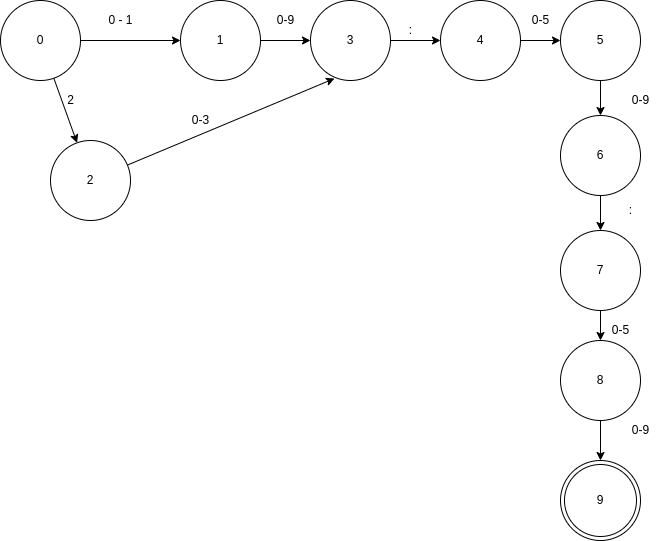

The diagram above was exported from draw.io. Its source (the exported page's mxGraphModel, read from the mxfile embedded in the PNG):
<mxGraphModel dx="1086" dy="772" grid="1" gridSize="10" guides="1" tooltips="1" connect="1" arrows="1" fold="1" page="1" pageScale="1" pageWidth="850" pageHeight="1100" math="0" shadow="0">
  <root>
    <mxCell id="0" />
    <mxCell id="1" parent="0" />
    <mxCell id="3" style="edgeStyle=none;html=1;entryX=0;entryY=0.5;entryDx=0;entryDy=0;" edge="1" parent="1" source="2" target="5">
      <mxGeometry relative="1" as="geometry">
        <mxPoint x="210" y="80" as="targetPoint" />
      </mxGeometry>
    </mxCell>
    <mxCell id="11" style="edgeStyle=none;html=1;" edge="1" parent="1" source="2" target="10">
      <mxGeometry relative="1" as="geometry" />
    </mxCell>
    <mxCell id="2" value="0" style="ellipse;whiteSpace=wrap;html=1;aspect=fixed;" vertex="1" parent="1">
      <mxGeometry x="60" y="40" width="80" height="80" as="geometry" />
    </mxCell>
    <mxCell id="9" style="edgeStyle=none;html=1;exitX=1;exitY=0.5;exitDx=0;exitDy=0;entryX=0;entryY=0.5;entryDx=0;entryDy=0;" edge="1" parent="1" source="5" target="8">
      <mxGeometry relative="1" as="geometry" />
    </mxCell>
    <mxCell id="5" value="1" style="ellipse;whiteSpace=wrap;html=1;aspect=fixed;" vertex="1" parent="1">
      <mxGeometry x="240" y="40" width="80" height="80" as="geometry" />
    </mxCell>
    <mxCell id="7" value="0 - 1" style="text;html=1;align=center;verticalAlign=middle;resizable=0;points=[];autosize=1;strokeColor=none;fillColor=none;" vertex="1" parent="1">
      <mxGeometry x="155" y="45" width="50" height="30" as="geometry" />
    </mxCell>
    <mxCell id="17" style="edgeStyle=none;html=1;exitX=1;exitY=0.5;exitDx=0;exitDy=0;entryX=0;entryY=0.5;entryDx=0;entryDy=0;" edge="1" parent="1" source="8" target="16">
      <mxGeometry relative="1" as="geometry" />
    </mxCell>
    <mxCell id="8" value="3" style="ellipse;whiteSpace=wrap;html=1;aspect=fixed;" vertex="1" parent="1">
      <mxGeometry x="370" y="40" width="80" height="80" as="geometry" />
    </mxCell>
    <mxCell id="13" style="edgeStyle=none;html=1;entryX=0.3;entryY=0.975;entryDx=0;entryDy=0;entryPerimeter=0;" edge="1" parent="1" source="10" target="8">
      <mxGeometry relative="1" as="geometry" />
    </mxCell>
    <mxCell id="10" value="2" style="ellipse;whiteSpace=wrap;html=1;aspect=fixed;" vertex="1" parent="1">
      <mxGeometry x="110" y="180" width="80" height="80" as="geometry" />
    </mxCell>
    <mxCell id="12" value="2" style="text;html=1;align=center;verticalAlign=middle;resizable=0;points=[];autosize=1;strokeColor=none;fillColor=none;" vertex="1" parent="1">
      <mxGeometry x="115" y="125" width="30" height="30" as="geometry" />
    </mxCell>
    <mxCell id="14" value="0-9" style="text;html=1;align=center;verticalAlign=middle;resizable=0;points=[];autosize=1;strokeColor=none;fillColor=none;" vertex="1" parent="1">
      <mxGeometry x="325" y="45" width="40" height="30" as="geometry" />
    </mxCell>
    <mxCell id="15" value="0-3" style="text;html=1;align=center;verticalAlign=middle;resizable=0;points=[];autosize=1;strokeColor=none;fillColor=none;" vertex="1" parent="1">
      <mxGeometry x="240" y="145" width="40" height="30" as="geometry" />
    </mxCell>
    <mxCell id="20" style="edgeStyle=none;html=1;exitX=1;exitY=0.5;exitDx=0;exitDy=0;" edge="1" parent="1" source="16" target="19">
      <mxGeometry relative="1" as="geometry" />
    </mxCell>
    <mxCell id="16" value="4" style="ellipse;whiteSpace=wrap;html=1;aspect=fixed;" vertex="1" parent="1">
      <mxGeometry x="500" y="40" width="80" height="80" as="geometry" />
    </mxCell>
    <mxCell id="18" value=":" style="text;html=1;align=center;verticalAlign=middle;resizable=0;points=[];autosize=1;strokeColor=none;fillColor=none;" vertex="1" parent="1">
      <mxGeometry x="455" y="55" width="30" height="30" as="geometry" />
    </mxCell>
    <mxCell id="24" style="edgeStyle=none;html=1;entryX=0.5;entryY=0;entryDx=0;entryDy=0;" edge="1" parent="1" source="19" target="23">
      <mxGeometry relative="1" as="geometry" />
    </mxCell>
    <mxCell id="19" value="5" style="ellipse;whiteSpace=wrap;html=1;aspect=fixed;" vertex="1" parent="1">
      <mxGeometry x="620" y="40" width="80" height="80" as="geometry" />
    </mxCell>
    <mxCell id="21" value="0-5" style="text;html=1;align=center;verticalAlign=middle;resizable=0;points=[];autosize=1;strokeColor=none;fillColor=none;" vertex="1" parent="1">
      <mxGeometry x="580" y="45" width="40" height="30" as="geometry" />
    </mxCell>
    <mxCell id="27" style="edgeStyle=none;html=1;exitX=0.5;exitY=1;exitDx=0;exitDy=0;" edge="1" parent="1" source="23" target="26">
      <mxGeometry relative="1" as="geometry" />
    </mxCell>
    <mxCell id="23" value="6" style="ellipse;whiteSpace=wrap;html=1;aspect=fixed;" vertex="1" parent="1">
      <mxGeometry x="620" y="155" width="80" height="80" as="geometry" />
    </mxCell>
    <mxCell id="25" value="0-9" style="text;html=1;align=center;verticalAlign=middle;resizable=0;points=[];autosize=1;strokeColor=none;fillColor=none;" vertex="1" parent="1">
      <mxGeometry x="680" y="125" width="40" height="30" as="geometry" />
    </mxCell>
    <mxCell id="30" style="edgeStyle=none;html=1;exitX=0.5;exitY=1;exitDx=0;exitDy=0;" edge="1" parent="1" source="26" target="29">
      <mxGeometry relative="1" as="geometry" />
    </mxCell>
    <mxCell id="26" value="7" style="ellipse;whiteSpace=wrap;html=1;aspect=fixed;" vertex="1" parent="1">
      <mxGeometry x="620" y="270" width="80" height="80" as="geometry" />
    </mxCell>
    <mxCell id="28" value=":" style="text;html=1;align=center;verticalAlign=middle;resizable=0;points=[];autosize=1;strokeColor=none;fillColor=none;" vertex="1" parent="1">
      <mxGeometry x="675" y="235" width="30" height="30" as="geometry" />
    </mxCell>
    <mxCell id="33" style="edgeStyle=none;html=1;exitX=0.5;exitY=1;exitDx=0;exitDy=0;entryX=0.5;entryY=0;entryDx=0;entryDy=0;" edge="1" parent="1" source="29" target="35">
      <mxGeometry relative="1" as="geometry">
        <mxPoint x="660" y="490" as="targetPoint" />
      </mxGeometry>
    </mxCell>
    <mxCell id="29" value="8" style="ellipse;whiteSpace=wrap;html=1;aspect=fixed;" vertex="1" parent="1">
      <mxGeometry x="620" y="380" width="80" height="80" as="geometry" />
    </mxCell>
    <mxCell id="31" value="0-5" style="text;html=1;align=center;verticalAlign=middle;resizable=0;points=[];autosize=1;strokeColor=none;fillColor=none;" vertex="1" parent="1">
      <mxGeometry x="660" y="355" width="40" height="30" as="geometry" />
    </mxCell>
    <mxCell id="34" value="0-9" style="text;html=1;align=center;verticalAlign=middle;resizable=0;points=[];autosize=1;strokeColor=none;fillColor=none;" vertex="1" parent="1">
      <mxGeometry x="680" y="455" width="40" height="30" as="geometry" />
    </mxCell>
    <mxCell id="35" value="9" style="ellipse;shape=doubleEllipse;whiteSpace=wrap;html=1;aspect=fixed;" vertex="1" parent="1">
      <mxGeometry x="620" y="500" width="80" height="80" as="geometry" />
    </mxCell>
  </root>
</mxGraphModel>